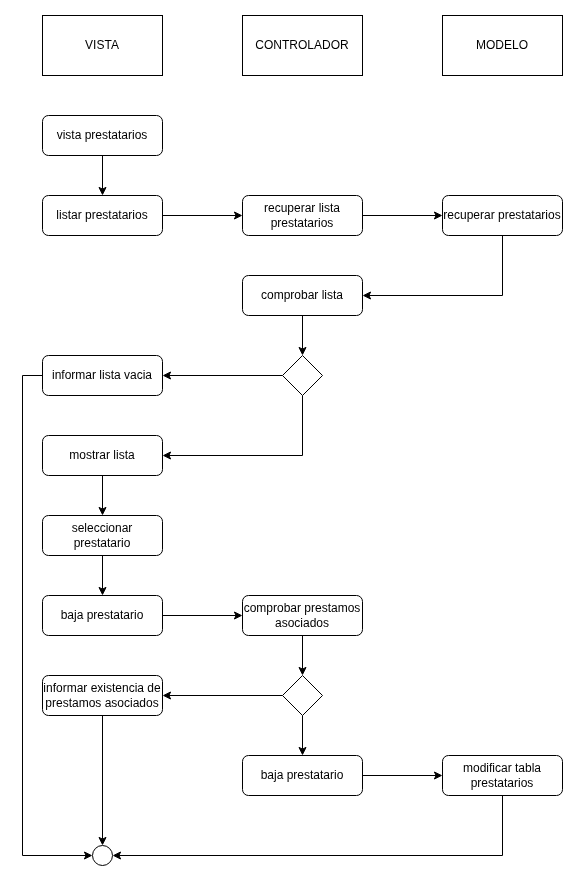

The diagram above was exported from draw.io. Its source (the exported page's mxGraphModel, read from the mxfile embedded in the PNG):
<mxGraphModel dx="2852" dy="1302" grid="1" gridSize="10" guides="1" tooltips="1" connect="1" arrows="1" fold="1" page="1" pageScale="1" pageWidth="827" pageHeight="1169" math="0" shadow="0">
  <root>
    <mxCell id="0" />
    <mxCell id="1" parent="0" />
    <mxCell id="VJcYBYFkE0R8GMYcB-EL-848" value="VISTA" style="rounded=0;whiteSpace=wrap;html=1;" vertex="1" parent="1">
      <mxGeometry x="480" y="520" width="120" height="60" as="geometry" />
    </mxCell>
    <mxCell id="VJcYBYFkE0R8GMYcB-EL-849" value="CONTROLADOR" style="rounded=0;whiteSpace=wrap;html=1;" vertex="1" parent="1">
      <mxGeometry x="680" y="520" width="120" height="60" as="geometry" />
    </mxCell>
    <mxCell id="VJcYBYFkE0R8GMYcB-EL-850" value="MODELO" style="rounded=0;whiteSpace=wrap;html=1;" vertex="1" parent="1">
      <mxGeometry x="880" y="520" width="120" height="60" as="geometry" />
    </mxCell>
    <mxCell id="VJcYBYFkE0R8GMYcB-EL-851" style="edgeStyle=orthogonalEdgeStyle;rounded=0;orthogonalLoop=1;jettySize=auto;html=1;exitX=0.5;exitY=1;exitDx=0;exitDy=0;entryX=0.5;entryY=0;entryDx=0;entryDy=0;" edge="1" parent="1" source="VJcYBYFkE0R8GMYcB-EL-852" target="VJcYBYFkE0R8GMYcB-EL-860">
      <mxGeometry relative="1" as="geometry" />
    </mxCell>
    <mxCell id="VJcYBYFkE0R8GMYcB-EL-852" value="comprobar prestamos asociados" style="rounded=1;whiteSpace=wrap;html=1;" vertex="1" parent="1">
      <mxGeometry x="680" y="1100" width="120" height="40" as="geometry" />
    </mxCell>
    <mxCell id="VJcYBYFkE0R8GMYcB-EL-853" style="edgeStyle=orthogonalEdgeStyle;rounded=0;orthogonalLoop=1;jettySize=auto;html=1;exitX=0.5;exitY=1;exitDx=0;exitDy=0;entryX=0.5;entryY=0;entryDx=0;entryDy=0;" edge="1" parent="1" source="VJcYBYFkE0R8GMYcB-EL-854" target="VJcYBYFkE0R8GMYcB-EL-857">
      <mxGeometry relative="1" as="geometry" />
    </mxCell>
    <mxCell id="VJcYBYFkE0R8GMYcB-EL-854" value="informar existencia de prestamos asociados" style="rounded=1;whiteSpace=wrap;html=1;" vertex="1" parent="1">
      <mxGeometry x="480" y="1180" width="120" height="40" as="geometry" />
    </mxCell>
    <mxCell id="VJcYBYFkE0R8GMYcB-EL-855" style="edgeStyle=orthogonalEdgeStyle;rounded=0;orthogonalLoop=1;jettySize=auto;html=1;exitX=1;exitY=0.5;exitDx=0;exitDy=0;" edge="1" parent="1" source="VJcYBYFkE0R8GMYcB-EL-856" target="VJcYBYFkE0R8GMYcB-EL-862">
      <mxGeometry relative="1" as="geometry" />
    </mxCell>
    <mxCell id="VJcYBYFkE0R8GMYcB-EL-856" value="baja prestatario" style="rounded=1;whiteSpace=wrap;html=1;" vertex="1" parent="1">
      <mxGeometry x="680" y="1260" width="120" height="40" as="geometry" />
    </mxCell>
    <mxCell id="VJcYBYFkE0R8GMYcB-EL-857" value="" style="ellipse;whiteSpace=wrap;html=1;aspect=fixed;fillStyle=solid;fillColor=light-dark(#FFFFFF,#121212);" vertex="1" parent="1">
      <mxGeometry x="530" y="1350" width="20" height="20" as="geometry" />
    </mxCell>
    <mxCell id="VJcYBYFkE0R8GMYcB-EL-858" style="edgeStyle=orthogonalEdgeStyle;rounded=0;orthogonalLoop=1;jettySize=auto;html=1;exitX=0.5;exitY=1;exitDx=0;exitDy=0;entryX=0.5;entryY=0;entryDx=0;entryDy=0;" edge="1" parent="1" source="VJcYBYFkE0R8GMYcB-EL-860" target="VJcYBYFkE0R8GMYcB-EL-856">
      <mxGeometry relative="1" as="geometry" />
    </mxCell>
    <mxCell id="VJcYBYFkE0R8GMYcB-EL-859" style="edgeStyle=orthogonalEdgeStyle;rounded=0;orthogonalLoop=1;jettySize=auto;html=1;exitX=0;exitY=0.5;exitDx=0;exitDy=0;" edge="1" parent="1" source="VJcYBYFkE0R8GMYcB-EL-860" target="VJcYBYFkE0R8GMYcB-EL-854">
      <mxGeometry relative="1" as="geometry" />
    </mxCell>
    <mxCell id="VJcYBYFkE0R8GMYcB-EL-860" value="" style="rhombus;whiteSpace=wrap;html=1;" vertex="1" parent="1">
      <mxGeometry x="720" y="1180" width="40" height="40" as="geometry" />
    </mxCell>
    <mxCell id="VJcYBYFkE0R8GMYcB-EL-861" style="edgeStyle=orthogonalEdgeStyle;rounded=0;orthogonalLoop=1;jettySize=auto;html=1;exitX=0.5;exitY=1;exitDx=0;exitDy=0;entryX=1;entryY=0.5;entryDx=0;entryDy=0;" edge="1" parent="1" source="VJcYBYFkE0R8GMYcB-EL-862" target="VJcYBYFkE0R8GMYcB-EL-857">
      <mxGeometry relative="1" as="geometry" />
    </mxCell>
    <mxCell id="VJcYBYFkE0R8GMYcB-EL-862" value="modificar tabla prestatarios" style="rounded=1;whiteSpace=wrap;html=1;" vertex="1" parent="1">
      <mxGeometry x="880" y="1260" width="120" height="40" as="geometry" />
    </mxCell>
    <mxCell id="VJcYBYFkE0R8GMYcB-EL-863" style="edgeStyle=orthogonalEdgeStyle;rounded=0;orthogonalLoop=1;jettySize=auto;html=1;exitX=1;exitY=0.5;exitDx=0;exitDy=0;entryX=0;entryY=0.5;entryDx=0;entryDy=0;" edge="1" parent="1" source="VJcYBYFkE0R8GMYcB-EL-864" target="VJcYBYFkE0R8GMYcB-EL-852">
      <mxGeometry relative="1" as="geometry" />
    </mxCell>
    <mxCell id="VJcYBYFkE0R8GMYcB-EL-864" value="baja prestatario" style="rounded=1;whiteSpace=wrap;html=1;" vertex="1" parent="1">
      <mxGeometry x="480" y="1100" width="120" height="40" as="geometry" />
    </mxCell>
    <mxCell id="VJcYBYFkE0R8GMYcB-EL-865" style="edgeStyle=orthogonalEdgeStyle;rounded=0;orthogonalLoop=1;jettySize=auto;html=1;exitX=0.5;exitY=1;exitDx=0;exitDy=0;entryX=0.5;entryY=0;entryDx=0;entryDy=0;" edge="1" parent="1" source="VJcYBYFkE0R8GMYcB-EL-866" target="VJcYBYFkE0R8GMYcB-EL-868">
      <mxGeometry relative="1" as="geometry" />
    </mxCell>
    <mxCell id="VJcYBYFkE0R8GMYcB-EL-866" value="vista prestatarios" style="rounded=1;whiteSpace=wrap;html=1;" vertex="1" parent="1">
      <mxGeometry x="480" y="620" width="120" height="40" as="geometry" />
    </mxCell>
    <mxCell id="VJcYBYFkE0R8GMYcB-EL-867" style="edgeStyle=orthogonalEdgeStyle;rounded=0;orthogonalLoop=1;jettySize=auto;html=1;exitX=1;exitY=0.5;exitDx=0;exitDy=0;entryX=0;entryY=0.5;entryDx=0;entryDy=0;" edge="1" parent="1" source="VJcYBYFkE0R8GMYcB-EL-868" target="VJcYBYFkE0R8GMYcB-EL-870">
      <mxGeometry relative="1" as="geometry" />
    </mxCell>
    <mxCell id="VJcYBYFkE0R8GMYcB-EL-868" value="listar prestatarios" style="rounded=1;whiteSpace=wrap;html=1;" vertex="1" parent="1">
      <mxGeometry x="480" y="700" width="120" height="40" as="geometry" />
    </mxCell>
    <mxCell id="VJcYBYFkE0R8GMYcB-EL-869" style="edgeStyle=orthogonalEdgeStyle;rounded=0;orthogonalLoop=1;jettySize=auto;html=1;exitX=1;exitY=0.5;exitDx=0;exitDy=0;entryX=0;entryY=0.5;entryDx=0;entryDy=0;" edge="1" parent="1" source="VJcYBYFkE0R8GMYcB-EL-870" target="VJcYBYFkE0R8GMYcB-EL-872">
      <mxGeometry relative="1" as="geometry" />
    </mxCell>
    <mxCell id="VJcYBYFkE0R8GMYcB-EL-870" value="recuperar lista prestatarios" style="rounded=1;whiteSpace=wrap;html=1;" vertex="1" parent="1">
      <mxGeometry x="680" y="700" width="120" height="40" as="geometry" />
    </mxCell>
    <mxCell id="VJcYBYFkE0R8GMYcB-EL-871" style="edgeStyle=orthogonalEdgeStyle;rounded=0;orthogonalLoop=1;jettySize=auto;html=1;exitX=0.5;exitY=1;exitDx=0;exitDy=0;entryX=1;entryY=0.5;entryDx=0;entryDy=0;" edge="1" parent="1" source="VJcYBYFkE0R8GMYcB-EL-872" target="VJcYBYFkE0R8GMYcB-EL-877">
      <mxGeometry relative="1" as="geometry" />
    </mxCell>
    <mxCell id="VJcYBYFkE0R8GMYcB-EL-872" value="recuperar prestatarios" style="rounded=1;whiteSpace=wrap;html=1;" vertex="1" parent="1">
      <mxGeometry x="880" y="700" width="120" height="40" as="geometry" />
    </mxCell>
    <mxCell id="VJcYBYFkE0R8GMYcB-EL-873" style="edgeStyle=orthogonalEdgeStyle;rounded=0;orthogonalLoop=1;jettySize=auto;html=1;exitX=0;exitY=0.5;exitDx=0;exitDy=0;entryX=1;entryY=0.5;entryDx=0;entryDy=0;" edge="1" parent="1" source="VJcYBYFkE0R8GMYcB-EL-875" target="VJcYBYFkE0R8GMYcB-EL-879">
      <mxGeometry relative="1" as="geometry" />
    </mxCell>
    <mxCell id="VJcYBYFkE0R8GMYcB-EL-874" style="edgeStyle=orthogonalEdgeStyle;rounded=0;orthogonalLoop=1;jettySize=auto;html=1;exitX=0.5;exitY=1;exitDx=0;exitDy=0;entryX=1;entryY=0.5;entryDx=0;entryDy=0;" edge="1" parent="1" source="VJcYBYFkE0R8GMYcB-EL-875" target="VJcYBYFkE0R8GMYcB-EL-881">
      <mxGeometry relative="1" as="geometry" />
    </mxCell>
    <mxCell id="VJcYBYFkE0R8GMYcB-EL-875" value="" style="rhombus;whiteSpace=wrap;html=1;" vertex="1" parent="1">
      <mxGeometry x="720" y="860" width="40" height="40" as="geometry" />
    </mxCell>
    <mxCell id="VJcYBYFkE0R8GMYcB-EL-876" style="edgeStyle=orthogonalEdgeStyle;rounded=0;orthogonalLoop=1;jettySize=auto;html=1;exitX=0.5;exitY=1;exitDx=0;exitDy=0;entryX=0.5;entryY=0;entryDx=0;entryDy=0;" edge="1" parent="1" source="VJcYBYFkE0R8GMYcB-EL-877" target="VJcYBYFkE0R8GMYcB-EL-875">
      <mxGeometry relative="1" as="geometry" />
    </mxCell>
    <mxCell id="VJcYBYFkE0R8GMYcB-EL-877" value="comprobar lista" style="rounded=1;whiteSpace=wrap;html=1;" vertex="1" parent="1">
      <mxGeometry x="680" y="780" width="120" height="40" as="geometry" />
    </mxCell>
    <mxCell id="VJcYBYFkE0R8GMYcB-EL-878" style="edgeStyle=orthogonalEdgeStyle;rounded=0;orthogonalLoop=1;jettySize=auto;html=1;exitX=0;exitY=0.5;exitDx=0;exitDy=0;entryX=0;entryY=0.5;entryDx=0;entryDy=0;" edge="1" parent="1" source="VJcYBYFkE0R8GMYcB-EL-879" target="VJcYBYFkE0R8GMYcB-EL-857">
      <mxGeometry relative="1" as="geometry" />
    </mxCell>
    <mxCell id="VJcYBYFkE0R8GMYcB-EL-879" value="informar lista vacia" style="rounded=1;whiteSpace=wrap;html=1;" vertex="1" parent="1">
      <mxGeometry x="480" y="860" width="120" height="40" as="geometry" />
    </mxCell>
    <mxCell id="VJcYBYFkE0R8GMYcB-EL-880" style="edgeStyle=orthogonalEdgeStyle;rounded=0;orthogonalLoop=1;jettySize=auto;html=1;exitX=0.5;exitY=1;exitDx=0;exitDy=0;entryX=0.5;entryY=0;entryDx=0;entryDy=0;" edge="1" parent="1" source="VJcYBYFkE0R8GMYcB-EL-881" target="VJcYBYFkE0R8GMYcB-EL-883">
      <mxGeometry relative="1" as="geometry" />
    </mxCell>
    <mxCell id="VJcYBYFkE0R8GMYcB-EL-881" value="mostrar lista" style="rounded=1;whiteSpace=wrap;html=1;" vertex="1" parent="1">
      <mxGeometry x="480" y="940" width="120" height="40" as="geometry" />
    </mxCell>
    <mxCell id="VJcYBYFkE0R8GMYcB-EL-882" style="edgeStyle=orthogonalEdgeStyle;rounded=0;orthogonalLoop=1;jettySize=auto;html=1;exitX=0.5;exitY=1;exitDx=0;exitDy=0;" edge="1" parent="1" source="VJcYBYFkE0R8GMYcB-EL-883" target="VJcYBYFkE0R8GMYcB-EL-864">
      <mxGeometry relative="1" as="geometry" />
    </mxCell>
    <mxCell id="VJcYBYFkE0R8GMYcB-EL-883" value="seleccionar prestatario" style="rounded=1;whiteSpace=wrap;html=1;" vertex="1" parent="1">
      <mxGeometry x="480" y="1020" width="120" height="40" as="geometry" />
    </mxCell>
  </root>
</mxGraphModel>